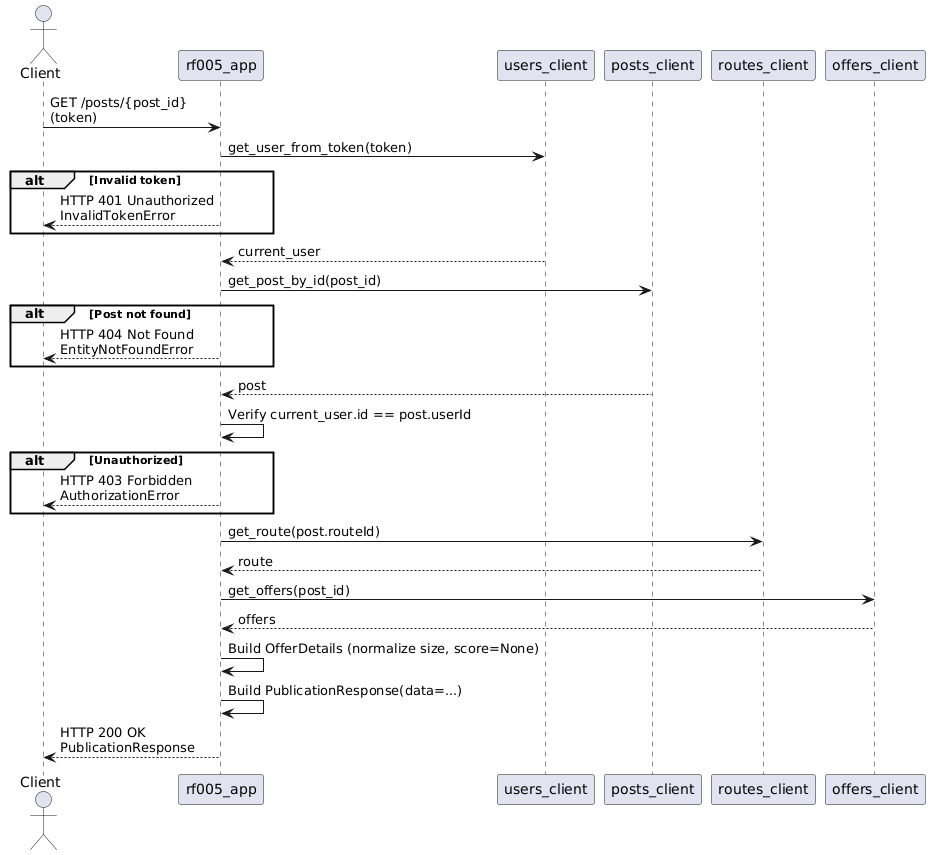

The diagram above was rendered by PlantUML. Its source (embedded in the PNG):
@startuml
actor Client
participant RF005_APP as "rf005_app"
participant USERS_APP as "users_client"
participant POSTS_APP as "posts_client"
participant ROUTES_APP as "routes_client"
participant OFFERS_APP as "offers_client"

Client -> RF005_APP : GET /posts/{post_id}\n(token)

RF005_APP -> USERS_APP : get_user_from_token(token)
alt Invalid token
    RF005_APP --> Client : HTTP 401 Unauthorized\nInvalidTokenError
end
USERS_APP --> RF005_APP : current_user

RF005_APP -> POSTS_APP : get_post_by_id(post_id)
alt Post not found
    RF005_APP --> Client : HTTP 404 Not Found\nEntityNotFoundError
end
POSTS_APP --> RF005_APP : post

RF005_APP -> RF005_APP : Verify current_user.id == post.userId
alt Unauthorized
    RF005_APP --> Client : HTTP 403 Forbidden\nAuthorizationError
end

RF005_APP -> ROUTES_APP : get_route(post.routeId)
ROUTES_APP --> RF005_APP : route

RF005_APP -> OFFERS_APP : get_offers(post_id)
OFFERS_APP --> RF005_APP : offers

RF005_APP -> RF005_APP : Build OfferDetails (normalize size, score=None)
RF005_APP -> RF005_APP : Build PublicationResponse(data=...)

RF005_APP --> Client : HTTP 200 OK\nPublicationResponse
@enduml